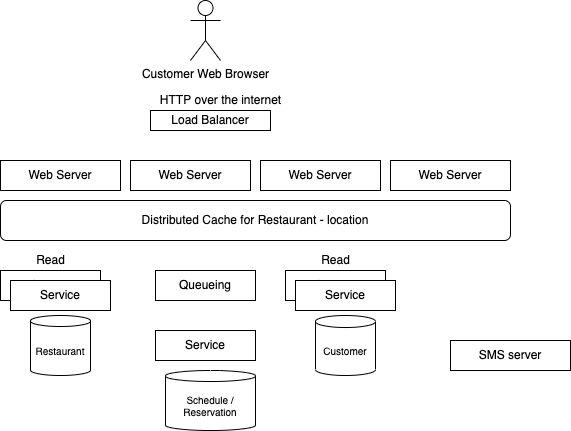

The diagram above was exported from draw.io. Its source (the exported page's mxGraphModel, read from the mxfile embedded in the PNG):
<mxGraphModel dx="478" dy="289" grid="1" gridSize="10" guides="1" tooltips="1" connect="1" arrows="1" fold="1" page="1" pageScale="1" pageWidth="850" pageHeight="1100" math="0" shadow="0">
  <root>
    <mxCell id="0" />
    <mxCell id="1" parent="0" />
    <mxCell id="2" value="Customer Web Browser" style="shape=umlActor;verticalLabelPosition=bottom;verticalAlign=top;html=1;outlineConnect=0;" vertex="1" parent="1">
      <mxGeometry x="250" y="20" width="30" height="60" as="geometry" />
    </mxCell>
    <mxCell id="3" value="Load Balancer" style="rounded=0;whiteSpace=wrap;html=1;" vertex="1" parent="1">
      <mxGeometry x="210" y="130" width="120" height="20" as="geometry" />
    </mxCell>
    <mxCell id="4" value="Web Server" style="rounded=0;whiteSpace=wrap;html=1;" vertex="1" parent="1">
      <mxGeometry x="60" y="180" width="120" height="30" as="geometry" />
    </mxCell>
    <mxCell id="5" value="Web Server" style="rounded=0;whiteSpace=wrap;html=1;" vertex="1" parent="1">
      <mxGeometry x="190" y="180" width="120" height="30" as="geometry" />
    </mxCell>
    <mxCell id="6" value="Web Server" style="rounded=0;whiteSpace=wrap;html=1;" vertex="1" parent="1">
      <mxGeometry x="320" y="180" width="120" height="30" as="geometry" />
    </mxCell>
    <mxCell id="7" value="Web Server" style="rounded=0;whiteSpace=wrap;html=1;" vertex="1" parent="1">
      <mxGeometry x="450" y="180" width="120" height="30" as="geometry" />
    </mxCell>
    <mxCell id="8" value="Restaurant" style="shape=cylinder3;whiteSpace=wrap;html=1;boundedLbl=1;backgroundOutline=1;size=5.5025787353515625;fontSize=10;" vertex="1" parent="1">
      <mxGeometry x="90" y="335" width="60" height="60" as="geometry" />
    </mxCell>
    <mxCell id="9" value="Distributed Cache for Restaurant - location" style="rounded=1;whiteSpace=wrap;html=1;" vertex="1" parent="1">
      <mxGeometry x="60" y="220" width="510" height="40" as="geometry" />
    </mxCell>
    <mxCell id="10" value="Schedule / Reservation" style="shape=cylinder3;whiteSpace=wrap;html=1;boundedLbl=1;backgroundOutline=1;size=5.5025787353515625;fontSize=10;" vertex="1" parent="1">
      <mxGeometry x="225" y="390" width="90" height="60" as="geometry" />
    </mxCell>
    <mxCell id="11" value="Customer" style="shape=cylinder3;whiteSpace=wrap;html=1;boundedLbl=1;backgroundOutline=1;size=6.0025787353515625;fontSize=10;" vertex="1" parent="1">
      <mxGeometry x="375" y="335" width="60" height="60" as="geometry" />
    </mxCell>
    <mxCell id="12" value="Service" style="rounded=0;whiteSpace=wrap;html=1;" vertex="1" parent="1">
      <mxGeometry x="60" y="290" width="100" height="30" as="geometry" />
    </mxCell>
    <mxCell id="13" value="Service" style="rounded=0;whiteSpace=wrap;html=1;" vertex="1" parent="1">
      <mxGeometry x="215" y="350" width="100" height="30" as="geometry" />
    </mxCell>
    <mxCell id="14" value="Service" style="rounded=0;whiteSpace=wrap;html=1;" vertex="1" parent="1">
      <mxGeometry x="345" y="290" width="100" height="30" as="geometry" />
    </mxCell>
    <mxCell id="15" value="Service" style="rounded=0;whiteSpace=wrap;html=1;" vertex="1" parent="1">
      <mxGeometry x="70" y="300" width="100" height="30" as="geometry" />
    </mxCell>
    <mxCell id="16" value="Service" style="rounded=0;whiteSpace=wrap;html=1;" vertex="1" parent="1">
      <mxGeometry x="355" y="300" width="100" height="30" as="geometry" />
    </mxCell>
    <mxCell id="17" value="Read" style="text;html=1;align=center;verticalAlign=middle;resizable=0;points=[];autosize=1;strokeColor=none;fillColor=none;" vertex="1" parent="1">
      <mxGeometry x="90" y="270" width="40" height="20" as="geometry" />
    </mxCell>
    <mxCell id="18" value="Read" style="text;html=1;align=center;verticalAlign=middle;resizable=0;points=[];autosize=1;strokeColor=none;fillColor=none;" vertex="1" parent="1">
      <mxGeometry x="375" y="270" width="40" height="20" as="geometry" />
    </mxCell>
    <mxCell id="19" value="Queueing" style="rounded=0;whiteSpace=wrap;html=1;" vertex="1" parent="1">
      <mxGeometry x="215" y="290" width="100" height="30" as="geometry" />
    </mxCell>
    <mxCell id="20" value="HTTP over the internet" style="text;html=1;align=center;verticalAlign=middle;resizable=0;points=[];autosize=1;strokeColor=none;fillColor=none;" vertex="1" parent="1">
      <mxGeometry x="210" y="110" width="140" height="20" as="geometry" />
    </mxCell>
    <mxCell id="21" value="SMS server" style="rounded=0;whiteSpace=wrap;html=1;" vertex="1" parent="1">
      <mxGeometry x="510" y="360" width="120" height="30" as="geometry" />
    </mxCell>
  </root>
</mxGraphModel>